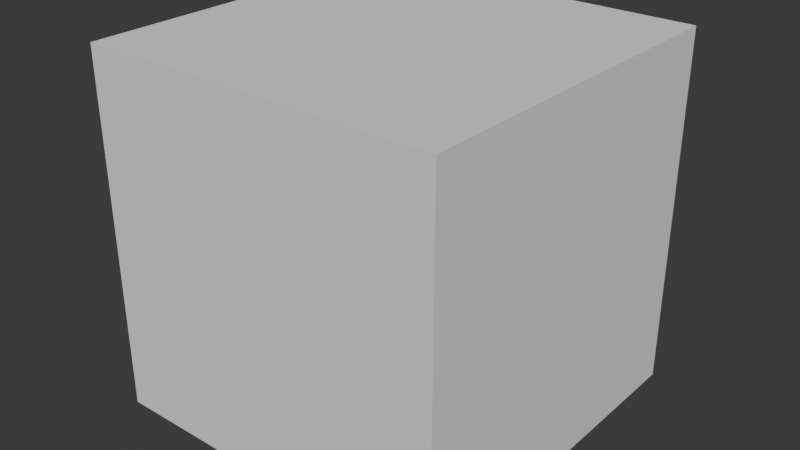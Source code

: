 # Source: Confinement_box.blend  (saved by Blender 4.2.66; exported with 4.5.12 LTS)
import bpy
from mathutils import Matrix  # noqa: F401  (used for matrix-valued properties, if any)

bpy.ops.wm.read_factory_settings(use_empty=True)
scene = bpy.context.scene
scene.name = 'Scene'

# ---- collections
col_collection = bpy.data.collections.new('Collection'); scene.collection.children.link(col_collection)

# ---- node groups
ng_geometry_nodes_001 = bpy.data.node_groups.new('Geometry Nodes.001', 'GeometryNodeTree')
_s = ng_geometry_nodes_001.interface.new_socket(name='Geometry', in_out='OUTPUT', socket_type='NodeSocketGeometry')
_s = ng_geometry_nodes_001.interface.new_socket(name='Geometry', in_out='INPUT', socket_type='NodeSocketGeometry')
_s = ng_geometry_nodes_001.interface.new_socket(name='Confinement box translation', in_out='INPUT', socket_type='NodeSocketVector')
_s.subtype = 'TRANSLATION'
_s = ng_geometry_nodes_001.interface.new_socket(name='Confinement box rotation', in_out='INPUT', socket_type='NodeSocketRotation')
_s = ng_geometry_nodes_001.interface.new_socket(name='Confinement box size', in_out='INPUT', socket_type='NodeSocketVector')
_s.subtype = 'TRANSLATION'
_s.default_value = (50.0, 50.0, 50.0)
_s.min_value = 0.0
ng_geometry_nodes_001.is_modifier = True
_N = ng_geometry_nodes_001.nodes; _L = ng_geometry_nodes_001.links
n0 = _N.new('NodeGroupInput'); n0.name = 'Group Input.001'; n0.location = (-695, -56)
n0.width = 180
n1 = _N.new('NodeGroupOutput'); n1.name = 'Group Output.001'; n1.location = (495, -58)
n2 = _N.new('GeometryNodeMeshBoolean'); n2.name = 'Mesh Boolean'; n2.location = (95, -1)
n2.operation = 'INTERSECT'
n3 = _N.new('GeometryNodeMeshCube'); n3.name = 'Cube'; n3.location = (-424, -251)
n4 = _N.new('GeometryNodeTransform'); n4.name = 'Transform Geometry'; n4.location = (-95, -141)
n5 = _N.new('GeometryNodeObjectInfo'); n5.name = 'Object Info'; n5.location = (-713, -881)
n5.mute = True
n6 = _N.new('GeometryNodeDeleteGeometry'); n6.name = 'Delete Geometry'; n6.location = (292, -102)
n6.domain = 'FACE'
_L.new(n6.outputs[0], n1.inputs[0])
_L.new(n0.outputs[0], n2.inputs[0])
_L.new(n0.outputs[0], n2.inputs[1])
_L.new(n4.outputs[0], n2.inputs[1])
_L.new(n3.outputs[0], n4.inputs[0])
_L.new(n2.outputs[0], n6.inputs[0])
_L.new(n3.outputs[1], n6.inputs[1])
_L.new(n0.outputs[1], n4.inputs[1])
_L.new(n0.outputs[2], n4.inputs[2])
_L.new(n0.outputs[3], n3.inputs[0])
n1.is_active_output = True

# ---- world
world_world = bpy.data.worlds.new('World'); scene.world = world_world
world_world.use_nodes = True; world_world.node_tree.nodes.clear()
_N = world_world.node_tree.nodes; _L = world_world.node_tree.links
n0 = _N.new('ShaderNodeOutputWorld'); n0.name = 'World Output'; n0.location = (300, 300)
n1 = _N.new('ShaderNodeBackground'); n1.name = 'Background'; n1.location = (10, 300)
n1.inputs[0].default_value = (0.05088, 0.05088, 0.05088, 1.0)
_L.new(n1.outputs[0], n0.inputs[0])
n0.is_active_output = True
world_world.color = (0.05088, 0.05088, 0.05088)
world_world.sun_shadow_jitter_overblur = 0.0

# ---- meshes
me_cube_002 = bpy.data.meshes.new('Cube.002')
me_cube_002.from_pydata([(-25.0, -25.0, -25.0), (-25.0, -25.0, 25.0), (-25.0, 25.0, -25.0), (-25.0, 25.0, 25.0), (25.0, -25.0, -25.0), (25.0, -25.0, 25.0), (25.0, 25.0, -25.0), (25.0, 25.0, 25.0)], [], [(0, 1, 3, 2), (2, 3, 7, 6), (6, 7, 5, 4), (4, 5, 1, 0), (2, 6, 4, 0), (7, 3, 1, 5)])
_uv = me_cube_002.uv_layers.new(name='UVMap')
_uv.uv.foreach_set('vector', [0.375, 0.0, 0.625, 0.0, 0.625, 0.25, 0.375, 0.25, 0.375, 0.25, 0.625, 0.25, 0.625, 0.5, 0.375, 0.5, 0.375, 0.5, 0.625, 0.5, 0.625, 0.75, 0.375, 0.75, 0.375, 0.75, 0.625, 0.75, 0.625, 1.0, 0.375, 1.0, 0.125, 0.5, 0.375, 0.5, 0.375, 0.75, 0.125, 0.75, 0.625, 0.5, 0.875, 0.5, 0.875, 0.75, 0.625, 0.75])
me_cube_002.update()

# ---- objects
ob_cube = bpy.data.objects.new('Cube', me_cube_002)

# ---- transforms, parenting, visibility, modifiers, constraints
ob_cube.location = (0.0, 0.0, 0.0)
_m = ob_cube.modifiers.new('GeometryNodes', 'NODES')
_m.node_group = ng_geometry_nodes_001

# ---- collection membership
col_collection.objects.link(ob_cube)

# ---- scene / render settings (as saved in the file)
scene.frame_start = 1; scene.frame_end = 250; scene.frame_set(1)
scene.render.engine = 'BLENDER_EEVEE_NEXT'
bpy.context.view_layer.update()

# ---- added for rendering (the .blend has no active camera and no usable light): camera, sun
cam_auto = bpy.data.cameras.new('AutoCamera')
cam_auto.lens = 50.0
cam_auto.sensor_width = 36.0
cam_auto.clip_end = 1406.22
ob_auto_camera = bpy.data.objects.new('AutoCamera', cam_auto)
scene.collection.objects.link(ob_auto_camera)
ob_auto_camera.location = (80.1268, -96.1522, 64.1014)
ob_auto_camera.rotation_euler = (1.09748, -7.21219e-08, 0.694738)
scene.camera = ob_auto_camera
light_auto_sun = bpy.data.lights.new('AutoSun', 'SUN')
light_auto_sun.energy = 3.0
light_auto_sun.angle = 0.0523599
ob_auto_sun = bpy.data.objects.new('AutoSun', light_auto_sun)
scene.collection.objects.link(ob_auto_sun)
ob_auto_sun.rotation_euler = (0.872665, 0.174533, 0.523599)
bpy.context.view_layer.update()
